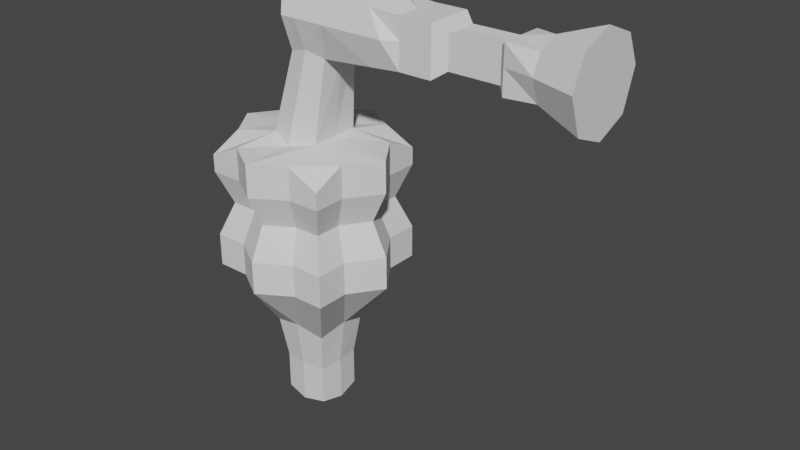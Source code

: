 # Source: JetGun.blend  (saved by Blender 3.4.6; exported with 4.5.12 LTS)
import bpy
from mathutils import Matrix  # noqa: F401  (used for matrix-valued properties, if any)

bpy.ops.wm.read_factory_settings(use_empty=True)
scene = bpy.context.scene
scene.name = 'Scene'

# ---- collections
col_collection = bpy.data.collections.new('Collection'); scene.collection.children.link(col_collection)

# ---- world
world_world = bpy.data.worlds.new('World'); scene.world = world_world
world_world.use_nodes = True; world_world.node_tree.nodes.clear()
_N = world_world.node_tree.nodes; _L = world_world.node_tree.links
n0 = _N.new('ShaderNodeOutputWorld'); n0.name = 'World Output'; n0.location = (300, 300)
n1 = _N.new('ShaderNodeBackground'); n1.name = 'Background'; n1.location = (10, 300)
n1.inputs[0].default_value = (0.05088, 0.05088, 0.05088, 1.0)
_L.new(n1.outputs[0], n0.inputs[0])
n0.is_active_output = True
world_world.color = (0.05088, 0.05088, 0.05088)
world_world.use_sun_shadow = False
world_world.sun_shadow_jitter_overblur = 0.0

# ---- meshes
me_cube_001 = bpy.data.meshes.new('Cube.001')
me_cube_001.from_pydata([(-1.0, -1.0, -1.0), (-1.0, -1.0, 0.7661), (-1.0, 1.0, -1.0), (-1.0, 1.0, 0.7661), (1.0, -1.0, -1.0), (1.0, -1.0, 0.7661), (1.0, 1.0, -1.0), (1.0, 1.0, 0.7661), (-1.349, 0.0, -1.0), (-0.8208, -0.8208, 0.0), (-1.349, 0.0, 1.0), (-0.8208, 0.8208, 0.0), (0.0, 1.307, -1.0), (0.0, 1.307, 1.0), (0.8208, 0.8208, 0.0), (1.349, 0.0, -1.0), (1.349, 0.0, 1.0), (0.8208, -0.8208, 0.0), (0.0, -1.307, -1.0), (0.0, -1.307, 1.0), (1.69, 0.0, 2.312), (0.0, -1.073, 0.0), (1.107, 0.0, 0.0), (0.0, 1.073, 0.0), (-1.107, 0.0, 0.0), (-1.0, -0.5, -1.0), (-1.0, -1.0, 0.5), (-1.0, 0.5, 1.0), (-1.0, 1.0, -0.5), (-0.5, 1.0, -1.0), (0.5, 1.0, 1.0), (1.0, 1.0, -0.5), (1.0, 0.5, -1.0), (1.0, -0.5, 1.0), (1.0, -1.0, -0.5), (0.5, -1.0, -1.0), (-0.5, -1.0, 1.0), (-1.0, 0.5, -1.0), (-1.0, -1.0, -0.5), (-1.0, -0.5, 1.0), (-1.0, 1.0, 0.5), (0.5, 1.0, -1.0), (-0.5, 1.0, 1.0), (1.0, 1.0, 0.5), (1.0, -0.5, -1.0), (1.0, 0.5, 1.0), (1.0, -1.0, 0.5), (-0.5, -1.0, -1.0), (0.5, -1.0, 1.0), (-0.000368, -0.4929, 1.003), (-0.000368, 0.4929, 1.003), (0.4176, 0.0, 1.099), (-0.3561, 0.0, 1.099), (0.0, -0.5, -1.895), (0.0, 0.5, -1.895), (-0.5, 0.0, -1.895), (0.5, 0.0, -1.895), (-0.4104, -0.8208, 0.0), (0.4104, -0.8208, 0.0), (0.0, -1.307, -0.5), (0.0, -1.307, 0.5), (0.8208, -0.4104, 0.0), (0.8208, 0.4104, 0.0), (1.349, 0.0, -0.5), (1.349, 0.0, 0.5), (0.4104, 0.8208, 0.0), (-0.4104, 0.8208, 0.0), (0.0, 1.307, -0.5), (0.0, 1.307, 0.5), (-0.8208, 0.4104, 0.0), (-0.8208, -0.4104, 0.0), (-1.349, 0.0, -0.5), (-1.349, 0.0, 0.5), (-1.0, -0.5, 0.5), (-1.0, -0.5, -0.5), (-1.0, 0.5, -0.5), (-0.5, 1.0, 0.5), (-0.5, 1.0, -0.5), (0.5, 1.0, -0.5), (1.0, 0.5, 0.5), (1.0, 0.5, -0.5), (1.0, -0.5, -0.5), (0.5, -1.0, 0.5), (0.5, -1.0, -0.5), (-0.5, -1.0, -0.5), (0.4404, 0.4404, -2.004), (-0.4361, 0.4404, -2.004), (-0.4361, -0.4361, -2.004), (-0.3561, 0.3868, 1.099), (0.4176, 0.3868, 1.099), (0.4176, -0.3868, 1.099), (-0.3561, -0.3868, 1.099), (0.4404, -0.4361, -2.004), (-0.5, -1.0, 0.5), (1.0, -0.5, 0.5), (0.5, 1.0, 0.5), (-1.0, 0.5, 0.5), (0.2064, 0.0, 3.324), (0.0, -0.4039, -2.619), (0.0, 0.4039, -2.619), (-0.4039, 0.0, -2.619), (0.4039, 0.0, -2.619), (0.3562, 0.3562, -2.638), (-0.3519, 0.3562, -2.638), (-0.3519, -0.3519, -2.638), (0.3562, -0.3519, -2.638), (-0.002302, -0.4014, -3.291), (0.0, 0.4039, -3.292), (-0.4039, 0.0, -3.292), (0.4039, 0.0, -3.292), (0.3562, 0.3562, -3.229), (-0.3519, 0.3562, -3.229), (-0.3519, -0.3519, -3.229), (0.3562, -0.3519, -3.229), (0.2888, -0.3773, 2.421), (0.2888, 0.3773, 2.421), (0.5772, 0.0, 2.233), (-0.1964, 0.0, 2.233), (-0.03836, 0.2961, 2.325), (0.5538, 0.2961, 2.325), (0.5538, -0.2961, 2.325), (-0.03836, -0.2961, 2.325), (0.2064, -0.5, 2.862), (0.2064, 0.5, 2.862), (1.881, 0.0, 2.46), (-0.2936, 0.0, 2.862), (-0.01048, 0.5, 2.862), (0.7064, 0.5, 2.862), (0.7064, -0.5, 2.862), (-0.01048, -0.5, 2.862), (0.2934, -0.3827, 3.205), (0.2934, 0.3827, 3.205), (0.7064, 0.0, 3.324), (-0.2936, 0.0, 3.169), (-0.08932, 0.3827, 3.205), (0.6761, 0.3827, 3.205), (0.6761, -0.3827, 3.205), (-0.08932, -0.3827, 3.205), (1.429, 0.3827, 2.431), (1.429, -0.3827, 2.431), (1.69, 0.5, 2.862), (1.69, -0.5, 2.862), (1.69, 0.0, 3.324), (1.429, 0.3827, 3.205), (1.429, -0.3827, 3.205), (1.881, 0.3576, 2.46), (1.881, -0.3576, 2.46), (2.57, 0.0, 2.596), (1.881, 0.3576, 2.853), (1.881, -0.3576, 2.853), (1.881, 0.0, 3.184), (1.881, 0.3576, 3.184), (1.881, -0.3576, 3.184), (2.374, 0.0, 2.46), (2.374, 0.3576, 2.46), (2.374, -0.3576, 2.46), (3.296, 0.0, 2.596), (2.374, 0.3576, 2.853), (2.374, -0.3576, 2.853), (2.374, 0.0, 3.184), (2.374, 0.3576, 3.184), (2.374, -0.3576, 3.184), (2.55, 0.2386, 2.584), (2.55, -0.2386, 2.584), (3.413, 0.0, 2.486), (2.55, 0.2386, 2.847), (2.55, -0.2386, 2.847), (2.57, 0.0, 3.055), (2.55, 0.2386, 3.067), (2.55, -0.2386, 3.067), (3.316, 0.2386, 2.584), (3.316, -0.2386, 2.584), (3.879, 0.0, 2.381), (3.316, 0.2386, 2.847), (3.316, -0.2386, 2.847), (3.296, 0.0, 3.055), (3.316, 0.2386, 3.067), (3.316, -0.2386, 3.067), (3.413, 0.3329, 2.486), (3.413, -0.3329, 2.486), (4.545, -0.6801, 2.872), (3.413, 0.3329, 2.852), (3.413, -0.3329, 2.852), (3.413, 0.0, 3.16), (3.413, 0.3329, 3.16), (3.413, -0.3329, 3.16), (3.879, 0.3086, 2.508), (3.879, -0.3086, 2.508), (3.879, 0.4339, 2.858), (3.879, -0.4339, 2.858), (3.879, 0.0, 3.259), (3.879, 0.3086, 3.132), (3.879, -0.3086, 3.132), (4.545, -0.4837, 2.323), (4.545, -1.879e-09, 2.124), (4.545, -1.879e-09, 2.872), (4.545, 0.4837, 2.323), (4.545, 0.4837, 3.302), (4.545, 0.6801, 2.872), (4.545, -0.4837, 3.302), (4.545, -1.879e-09, 3.501)], [], [(96, 27, 3, 40), (95, 30, 7, 43), (94, 33, 5, 46), (93, 36, 1, 26), (92, 44, 4, 35), (91, 39, 1, 36), (90, 49, 19, 48), (49, 90, 120, 114), (88, 27, 10, 52), (87, 53, 18, 47), (53, 87, 104, 98), (85, 32, 15, 56), (84, 57, 9, 38), (83, 58, 21, 59), (82, 48, 19, 60), (81, 61, 17, 34), (80, 62, 22, 63), (79, 45, 16, 64), (78, 65, 14, 31), (77, 66, 23, 67), (76, 42, 13, 68), (75, 69, 11, 28), (74, 70, 24, 71), (73, 39, 10, 72), (70, 73, 72, 24), (9, 26, 73, 70), (26, 1, 39, 73), (25, 74, 71, 8), (0, 38, 74, 25), (38, 9, 70, 74), (37, 75, 28, 2), (8, 71, 75, 37), (71, 24, 69, 75), (66, 76, 68, 23), (11, 40, 76, 66), (40, 3, 42, 76), (29, 77, 67, 12), (2, 28, 77, 29), (28, 11, 66, 77), (41, 78, 31, 6), (12, 67, 78, 41), (67, 23, 65, 78), (62, 79, 64, 22), (14, 43, 79, 62), (43, 7, 45, 79), (32, 80, 63, 15), (6, 31, 80, 32), (31, 14, 62, 80), (44, 81, 34, 4), (15, 63, 81, 44), (63, 22, 61, 81), (58, 82, 60, 21), (17, 46, 82, 58), (46, 5, 48, 82), (35, 83, 59, 18), (4, 34, 83, 35), (34, 17, 58, 83), (47, 84, 38, 0), (18, 59, 84, 47), (59, 21, 57, 84), (54, 85, 102, 99), (12, 41, 85, 54), (41, 6, 32, 85), (37, 86, 55, 8), (2, 29, 86, 37), (29, 12, 54, 86), (25, 87, 47, 0), (8, 55, 87, 25), (55, 86, 103, 100), (50, 88, 118, 115), (13, 42, 88, 50), (42, 3, 27, 88), (45, 89, 51, 16), (7, 30, 89, 45), (30, 13, 50, 89), (33, 90, 48, 5), (16, 51, 90, 33), (52, 91, 121, 117), (49, 91, 36, 19), (51, 89, 119, 116), (52, 10, 39, 91), (53, 92, 35, 18), (92, 53, 98, 105), (56, 15, 44, 92), (57, 93, 26, 9), (21, 60, 93, 57), (60, 19, 36, 93), (61, 94, 46, 17), (22, 64, 94, 61), (64, 16, 33, 94), (65, 95, 43, 14), (23, 68, 95, 65), (68, 13, 30, 95), (69, 96, 40, 11), (24, 72, 96, 69), (72, 10, 27, 96), (102, 101, 109, 110), (100, 103, 111, 108), (104, 100, 108, 112), (101, 105, 113, 109), (85, 56, 101, 102), (87, 55, 100, 104), (56, 92, 105, 101), (86, 54, 99, 103), (105, 98, 106, 113), (98, 104, 112, 106), (103, 99, 107, 111), (99, 102, 110, 107), (118, 117, 125, 126), (116, 119, 138, 20), (119, 127, 140, 138), (117, 121, 129, 125), (88, 52, 117, 118), (90, 51, 116, 120), (89, 50, 115, 119), (91, 49, 114, 121), (125, 129, 137, 133), (123, 126, 134, 131), (127, 123, 131, 135), (122, 128, 136, 130), (121, 114, 122, 129), (114, 120, 128, 122), (119, 115, 123, 127), (115, 118, 126, 123), (135, 131, 97, 132), (131, 134, 133, 97), (132, 97, 130, 136), (97, 133, 137, 130), (120, 116, 20, 139), (136, 128, 141, 144), (126, 125, 133, 134), (129, 122, 130, 137), (20, 138, 145, 124), (140, 143, 151, 148), (138, 140, 148, 145), (142, 144, 152, 150), (128, 120, 139, 141), (132, 136, 144, 142), (135, 132, 142, 143), (127, 135, 143, 140), (124, 145, 154, 153), (148, 151, 160, 157), (145, 148, 157, 154), (150, 152, 161, 159), (141, 139, 146, 149), (143, 142, 150, 151), (144, 141, 149, 152), (139, 20, 124, 146), (154, 157, 165, 162), (159, 161, 169, 167), (155, 153, 147, 163), (161, 158, 166, 169), (149, 146, 155, 158), (151, 150, 159, 160), (152, 149, 158, 161), (146, 124, 153, 155), (169, 166, 174, 177), (168, 167, 175, 176), (166, 163, 171, 174), (147, 162, 170, 156), (157, 160, 168, 165), (153, 154, 162, 147), (158, 155, 163, 166), (160, 159, 167, 168), (174, 171, 179, 182), (156, 170, 178, 164), (173, 176, 184, 181), (170, 173, 181, 178), (163, 147, 156, 171), (167, 169, 177, 175), (162, 165, 173, 170), (165, 168, 176, 173), (181, 184, 191, 188), (178, 181, 188, 186), (183, 185, 192, 190), (179, 164, 172, 187), (176, 175, 183, 184), (177, 174, 182, 185), (171, 156, 164, 179), (175, 177, 185, 183), (190, 192, 199, 200), (187, 172, 194, 193), (192, 189, 180, 199), (191, 190, 200, 197), (164, 178, 186, 172), (182, 179, 187, 189), (184, 183, 190, 191), (185, 182, 189, 192), (194, 196, 198, 195), (193, 194, 195, 180), (180, 195, 200, 199), (195, 198, 197, 200), (186, 188, 198, 196), (188, 191, 197, 198), (172, 186, 196, 194), (189, 187, 193, 180), (109, 113, 106), (109, 107, 110), (111, 107, 108), (108, 106, 112), (107, 109, 106, 108)])
_uv = me_cube_001.uv_layers.new(name='UVMap')
_uv.uv.foreach_set('vector', [0.5625, 0.1875, 0.625, 0.1875, 0.625, 0.25, 0.5625, 0.25, 0.5625, 0.4375, 0.625, 0.4375, 0.625, 0.5, 0.5625, 0.5, 0.5625, 0.6875, 0.625, 0.6875, 0.625, 0.75, 0.5625, 0.75, 0.5625, 0.9375, 0.625, 0.9375, 0.625, 1.0, 0.5625, 1.0, 0.3125, 0.6875, 0.375, 0.6875, 0.375, 0.75, 0.3125, 0.75, 0.8125, 0.6875, 0.875, 0.6875, 0.875, 0.75, 0.8125, 0.75, 0.6875, 0.6875, 0.75, 0.6875, 0.75, 0.75, 0.6875, 0.75, 0.75, 0.6875, 0.6875, 0.6875, 0.6875, 0.6875, 0.75, 0.6875, 0.8125, 0.5625, 0.875, 0.5625, 0.875, 0.625, 0.8125, 0.625, 0.1875, 0.6875, 0.25, 0.6875, 0.25, 0.75, 0.1875, 0.75, 0.25, 0.6875, 0.1875, 0.6875, 0.1875, 0.6875, 0.25, 0.6875, 0.3125, 0.5625, 0.375, 0.5625, 0.375, 0.625, 0.3125, 0.625, 0.4375, 0.9375, 0.5, 0.9375, 0.5, 1.0, 0.4375, 1.0, 0.4375, 0.8125, 0.5, 0.8125, 0.5, 0.875, 0.4375, 0.875, 0.5625, 0.8125, 0.625, 0.8125, 0.625, 0.875, 0.5625, 0.875, 0.4375, 0.6875, 0.5, 0.6875, 0.5, 0.75, 0.4375, 0.75, 0.4375, 0.5625, 0.5, 0.5625, 0.5, 0.625, 0.4375, 0.625, 0.5625, 0.5625, 0.625, 0.5625, 0.625, 0.625, 0.5625, 0.625, 0.4375, 0.4375, 0.5, 0.4375, 0.5, 0.5, 0.4375, 0.5, 0.4375, 0.3125, 0.5, 0.3125, 0.5, 0.375, 0.4375, 0.375, 0.5625, 0.3125, 0.625, 0.3125, 0.625, 0.375, 0.5625, 0.375, 0.4375, 0.1875, 0.5, 0.1875, 0.5, 0.25, 0.4375, 0.25, 0.4375, 0.0625, 0.5, 0.0625, 0.5, 0.125, 0.4375, 0.125, 0.5625, 0.0625, 0.625, 0.0625, 0.625, 0.125, 0.5625, 0.125, 0.5, 0.0625, 0.5625, 0.0625, 0.5625, 0.125, 0.5, 0.125, 0.5, 0.0, 0.5625, 0.0, 0.5625, 0.0625, 0.5, 0.0625, 0.5625, 0.0, 0.625, 0.0, 0.625, 0.0625, 0.5625, 0.0625, 0.375, 0.0625, 0.4375, 0.0625, 0.4375, 0.125, 0.375, 0.125, 0.375, 0.0, 0.4375, 0.0, 0.4375, 0.0625, 0.375, 0.0625, 0.4375, 0.0, 0.5, 0.0, 0.5, 0.0625, 0.4375, 0.0625, 0.375, 0.1875, 0.4375, 0.1875, 0.4375, 0.25, 0.375, 0.25, 0.375, 0.125, 0.4375, 0.125, 0.4375, 0.1875, 0.375, 0.1875, 0.4375, 0.125, 0.5, 0.125, 0.5, 0.1875, 0.4375, 0.1875, 0.5, 0.3125, 0.5625, 0.3125, 0.5625, 0.375, 0.5, 0.375, 0.5, 0.25, 0.5625, 0.25, 0.5625, 0.3125, 0.5, 0.3125, 0.5625, 0.25, 0.625, 0.25, 0.625, 0.3125, 0.5625, 0.3125, 0.375, 0.3125, 0.4375, 0.3125, 0.4375, 0.375, 0.375, 0.375, 0.375, 0.25, 0.4375, 0.25, 0.4375, 0.3125, 0.375, 0.3125, 0.4375, 0.25, 0.5, 0.25, 0.5, 0.3125, 0.4375, 0.3125, 0.375, 0.4375, 0.4375, 0.4375, 0.4375, 0.5, 0.375, 0.5, 0.375, 0.375, 0.4375, 0.375, 0.4375, 0.4375, 0.375, 0.4375, 0.4375, 0.375, 0.5, 0.375, 0.5, 0.4375, 0.4375, 0.4375, 0.5, 0.5625, 0.5625, 0.5625, 0.5625, 0.625, 0.5, 0.625, 0.5, 0.5, 0.5625, 0.5, 0.5625, 0.5625, 0.5, 0.5625, 0.5625, 0.5, 0.625, 0.5, 0.625, 0.5625, 0.5625, 0.5625, 0.375, 0.5625, 0.4375, 0.5625, 0.4375, 0.625, 0.375, 0.625, 0.375, 0.5, 0.4375, 0.5, 0.4375, 0.5625, 0.375, 0.5625, 0.4375, 0.5, 0.5, 0.5, 0.5, 0.5625, 0.4375, 0.5625, 0.375, 0.6875, 0.4375, 0.6875, 0.4375, 0.75, 0.375, 0.75, 0.375, 0.625, 0.4375, 0.625, 0.4375, 0.6875, 0.375, 0.6875, 0.4375, 0.625, 0.5, 0.625, 0.5, 0.6875, 0.4375, 0.6875, 0.5, 0.8125, 0.5625, 0.8125, 0.5625, 0.875, 0.5, 0.875, 0.5, 0.75, 0.5625, 0.75, 0.5625, 0.8125, 0.5, 0.8125, 0.5625, 0.75, 0.625, 0.75, 0.625, 0.8125, 0.5625, 0.8125, 0.375, 0.8125, 0.4375, 0.8125, 0.4375, 0.875, 0.375, 0.875, 0.375, 0.75, 0.4375, 0.75, 0.4375, 0.8125, 0.375, 0.8125, 0.4375, 0.75, 0.5, 0.75, 0.5, 0.8125, 0.4375, 0.8125, 0.375, 0.9375, 0.4375, 0.9375, 0.4375, 1.0, 0.375, 1.0, 0.375, 0.875, 0.4375, 0.875, 0.4375, 0.9375, 0.375, 0.9375, 0.4375, 0.875, 0.5, 0.875, 0.5, 0.9375, 0.4375, 0.9375, 0.25, 0.5625, 0.3125, 0.5625, 0.3125, 0.5625, 0.25, 0.5625, 0.25, 0.5, 0.3125, 0.5, 0.3125, 0.5625, 0.25, 0.5625, 0.3125, 0.5, 0.375, 0.5, 0.375, 0.5625, 0.3125, 0.5625, 0.125, 0.5625, 0.1875, 0.5625, 0.1875, 0.625, 0.125, 0.625, 0.125, 0.5, 0.1875, 0.5, 0.1875, 0.5625, 0.125, 0.5625, 0.1875, 0.5, 0.25, 0.5, 0.25, 0.5625, 0.1875, 0.5625, 0.125, 0.6875, 0.1875, 0.6875, 0.1875, 0.75, 0.125, 0.75, 0.125, 0.625, 0.1875, 0.625, 0.1875, 0.6875, 0.125, 0.6875, 0.1875, 0.625, 0.1875, 0.5625, 0.1875, 0.5625, 0.1875, 0.625, 0.75, 0.5625, 0.8125, 0.5625, 0.8125, 0.5625, 0.75, 0.5625, 0.75, 0.5, 0.8125, 0.5, 0.8125, 0.5625, 0.75, 0.5625, 0.8125, 0.5, 0.875, 0.5, 0.875, 0.5625, 0.8125, 0.5625, 0.625, 0.5625, 0.6875, 0.5625, 0.6875, 0.625, 0.625, 0.625, 0.625, 0.5, 0.6875, 0.5, 0.6875, 0.5625, 0.625, 0.5625, 0.6875, 0.5, 0.75, 0.5, 0.75, 0.5625, 0.6875, 0.5625, 0.625, 0.6875, 0.6875, 0.6875, 0.6875, 0.75, 0.625, 0.75, 0.625, 0.625, 0.6875, 0.625, 0.6875, 0.6875, 0.625, 0.6875, 0.8125, 0.625, 0.8125, 0.6875, 0.8125, 0.6875, 0.8125, 0.625, 0.75, 0.6875, 0.8125, 0.6875, 0.8125, 0.75, 0.75, 0.75, 0.6875, 0.625, 0.6875, 0.5625, 0.6875, 0.5625, 0.6875, 0.625, 0.8125, 0.625, 0.875, 0.625, 0.875, 0.6875, 0.8125, 0.6875, 0.25, 0.6875, 0.3125, 0.6875, 0.3125, 0.75, 0.25, 0.75, 0.3125, 0.6875, 0.25, 0.6875, 0.25, 0.6875, 0.3125, 0.6875, 0.3125, 0.625, 0.375, 0.625, 0.375, 0.6875, 0.3125, 0.6875, 0.5, 0.9375, 0.5625, 0.9375, 0.5625, 1.0, 0.5, 1.0, 0.5, 0.875, 0.5625, 0.875, 0.5625, 0.9375, 0.5, 0.9375, 0.5625, 0.875, 0.625, 0.875, 0.625, 0.9375, 0.5625, 0.9375, 0.5, 0.6875, 0.5625, 0.6875, 0.5625, 0.75, 0.5, 0.75, 0.5, 0.625, 0.5625, 0.625, 0.5625, 0.6875, 0.5, 0.6875, 0.5625, 0.625, 0.625, 0.625, 0.625, 0.6875, 0.5625, 0.6875, 0.5, 0.4375, 0.5625, 0.4375, 0.5625, 0.5, 0.5, 0.5, 0.5, 0.375, 0.5625, 0.375, 0.5625, 0.4375, 0.5, 0.4375, 0.5625, 0.375, 0.625, 0.375, 0.625, 0.4375, 0.5625, 0.4375, 0.5, 0.1875, 0.5625, 0.1875, 0.5625, 0.25, 0.5, 0.25, 0.5, 0.125, 0.5625, 0.125, 0.5625, 0.1875, 0.5, 0.1875, 0.5625, 0.125, 0.625, 0.125, 0.625, 0.1875, 0.5625, 0.1875, 0.3125, 0.5625, 0.3125, 0.625, 0.3125, 0.625, 0.3125, 0.5625, 0.1875, 0.625, 0.1875, 0.5625, 0.1875, 0.5625, 0.1875, 0.625, 0.1875, 0.6875, 0.1875, 0.625, 0.1875, 0.625, 0.1875, 0.6875, 0.3125, 0.625, 0.3125, 0.6875, 0.3125, 0.6875, 0.3125, 0.625, 0.3125, 0.5625, 0.3125, 0.625, 0.3125, 0.625, 0.3125, 0.5625, 0.1875, 0.6875, 0.1875, 0.625, 0.1875, 0.625, 0.1875, 0.6875, 0.3125, 0.625, 0.3125, 0.6875, 0.3125, 0.6875, 0.3125, 0.625, 0.1875, 0.5625, 0.25, 0.5625, 0.25, 0.5625, 0.1875, 0.5625, 0.3125, 0.6875, 0.25, 0.6875, 0.25, 0.6875, 0.3125, 0.6875, 0.25, 0.6875, 0.1875, 0.6875, 0.1875, 0.6875, 0.25, 0.6875, 0.1875, 0.5625, 0.25, 0.5625, 0.25, 0.5625, 0.1875, 0.5625, 0.25, 0.5625, 0.3125, 0.5625, 0.3125, 0.5625, 0.25, 0.5625, 0.8125, 0.5625, 0.8125, 0.625, 0.8125, 0.625, 0.8125, 0.5625, 0.6875, 0.625, 0.6875, 0.5625, 0.6875, 0.5625, 0.6875, 0.625, 0.6875, 0.5625, 0.6875, 0.5625, 0.6875, 0.5625, 0.6875, 0.5625, 0.8125, 0.625, 0.8125, 0.6875, 0.8125, 0.6875, 0.8125, 0.625, 0.8125, 0.5625, 0.8125, 0.625, 0.8125, 0.625, 0.8125, 0.5625, 0.6875, 0.6875, 0.6875, 0.625, 0.6875, 0.625, 0.6875, 0.6875, 0.6875, 0.5625, 0.75, 0.5625, 0.75, 0.5625, 0.6875, 0.5625, 0.8125, 0.6875, 0.75, 0.6875, 0.75, 0.6875, 0.8125, 0.6875, 0.8125, 0.625, 0.8125, 0.6875, 0.8125, 0.6875, 0.8125, 0.625, 0.75, 0.5625, 0.8125, 0.5625, 0.8125, 0.5625, 0.75, 0.5625, 0.6875, 0.5625, 0.75, 0.5625, 0.75, 0.5625, 0.6875, 0.5625, 0.75, 0.6875, 0.6875, 0.6875, 0.6875, 0.6875, 0.75, 0.6875, 0.8125, 0.6875, 0.75, 0.6875, 0.75, 0.6875, 0.8125, 0.6875, 0.75, 0.6875, 0.6875, 0.6875, 0.6875, 0.6875, 0.75, 0.6875, 0.6875, 0.5625, 0.75, 0.5625, 0.75, 0.5625, 0.6875, 0.5625, 0.75, 0.5625, 0.8125, 0.5625, 0.8125, 0.5625, 0.75, 0.5625, 0.6875, 0.5625, 0.75, 0.5625, 0.75, 0.625, 0.6875, 0.625, 0.75, 0.5625, 0.8125, 0.5625, 0.8125, 0.625, 0.75, 0.625, 0.6875, 0.625, 0.75, 0.625, 0.75, 0.6875, 0.6875, 0.6875, 0.75, 0.625, 0.8125, 0.625, 0.8125, 0.6875, 0.75, 0.6875, 0.6875, 0.6875, 0.6875, 0.625, 0.6875, 0.625, 0.6875, 0.6875, 0.6875, 0.6875, 0.6875, 0.6875, 0.6875, 0.6875, 0.6875, 0.6875, 0.8125, 0.5625, 0.8125, 0.625, 0.8125, 0.625, 0.8125, 0.5625, 0.8125, 0.6875, 0.75, 0.6875, 0.75, 0.6875, 0.8125, 0.6875, 0.6875, 0.625, 0.6875, 0.5625, 0.6875, 0.5625, 0.6875, 0.625, 0.6875, 0.5625, 0.6875, 0.5625, 0.6875, 0.5625, 0.6875, 0.5625, 0.6875, 0.5625, 0.6875, 0.5625, 0.6875, 0.5625, 0.6875, 0.5625, 0.6875, 0.625, 0.6875, 0.6875, 0.6875, 0.6875, 0.6875, 0.625, 0.6875, 0.6875, 0.6875, 0.6875, 0.6875, 0.6875, 0.6875, 0.6875, 0.6875, 0.625, 0.6875, 0.6875, 0.6875, 0.6875, 0.6875, 0.625, 0.6875, 0.5625, 0.6875, 0.625, 0.6875, 0.625, 0.6875, 0.5625, 0.6875, 0.5625, 0.6875, 0.5625, 0.6875, 0.5625, 0.6875, 0.5625, 0.6875, 0.625, 0.6875, 0.5625, 0.6875, 0.5625, 0.6875, 0.625, 0.6875, 0.5625, 0.6875, 0.5625, 0.6875, 0.5625, 0.6875, 0.5625, 0.6875, 0.5625, 0.6875, 0.5625, 0.6875, 0.5625, 0.6875, 0.5625, 0.6875, 0.625, 0.6875, 0.6875, 0.6875, 0.6875, 0.6875, 0.625, 0.6875, 0.6875, 0.6875, 0.6875, 0.6875, 0.6875, 0.6875, 0.6875, 0.6875, 0.5625, 0.6875, 0.625, 0.6875, 0.625, 0.6875, 0.5625, 0.6875, 0.6875, 0.6875, 0.6875, 0.6875, 0.6875, 0.6875, 0.6875, 0.6875, 0.6875, 0.6875, 0.625, 0.6875, 0.625, 0.6875, 0.6875, 0.6875, 0.5625, 0.6875, 0.5625, 0.6875, 0.5625, 0.6875, 0.5625, 0.6875, 0.625, 0.6875, 0.6875, 0.6875, 0.6875, 0.6875, 0.625, 0.6875, 0.6875, 0.6875, 0.625, 0.6875, 0.625, 0.6875, 0.6875, 0.6875, 0.6875, 0.6875, 0.6875, 0.6875, 0.6875, 0.6875, 0.6875, 0.6875, 0.6875, 0.6875, 0.6875, 0.6875, 0.6875, 0.6875, 0.6875, 0.6875, 0.5625, 0.6875, 0.625, 0.6875, 0.625, 0.6875, 0.5625, 0.6875, 0.6875, 0.6875, 0.6875, 0.6875, 0.6875, 0.6875, 0.6875, 0.6875, 0.6875, 0.6875, 0.625, 0.6875, 0.625, 0.6875, 0.6875, 0.6875, 0.6875, 0.6875, 0.6875, 0.6875, 0.6875, 0.6875, 0.6875, 0.6875, 0.5625, 0.6875, 0.625, 0.6875, 0.625, 0.6875, 0.5625, 0.6875, 0.6875, 0.6875, 0.6875, 0.6875, 0.6875, 0.6875, 0.6875, 0.6875, 0.625, 0.6875, 0.5625, 0.6875, 0.5625, 0.6875, 0.625, 0.6875, 0.5625, 0.6875, 0.5625, 0.6875, 0.5625, 0.6875, 0.5625, 0.6875, 0.625, 0.6875, 0.5625, 0.6875, 0.5625, 0.6875, 0.625, 0.6875, 0.6875, 0.6875, 0.6875, 0.6875, 0.6875, 0.6875, 0.6875, 0.6875, 0.5625, 0.6875, 0.625, 0.6875, 0.625, 0.6875, 0.5625, 0.6875, 0.6875, 0.6875, 0.6875, 0.6875, 0.6875, 0.6875, 0.6875, 0.6875, 0.625, 0.6875, 0.5625, 0.6875, 0.5625, 0.6875, 0.625, 0.6875, 0.5625, 0.6875, 0.5625, 0.6875, 0.5625, 0.6875, 0.5625, 0.6875, 0.5625, 0.6875, 0.5625, 0.6875, 0.5625, 0.6875, 0.5625, 0.6875, 0.6875, 0.6875, 0.625, 0.6875, 0.625, 0.6875, 0.6875, 0.6875, 0.625, 0.6875, 0.6875, 0.6875, 0.6875, 0.6875, 0.625, 0.6875, 0.5625, 0.6875, 0.5625, 0.6875, 0.5625, 0.6875, 0.5625, 0.6875, 0.5625, 0.6875, 0.5625, 0.6875, 0.5625, 0.6875, 0.5625, 0.6875, 0.5625, 0.6875, 0.5625, 0.6875, 0.5625, 0.6875, 0.5625, 0.6875, 0.5625, 0.6875, 0.5625, 0.6875, 0.5625, 0.6875, 0.5625, 0.6875, 0.625, 0.6875, 0.6875, 0.6875, 0.6875, 0.6875, 0.625, 0.6875, 0.6875, 0.6875, 0.625, 0.6875, 0.625, 0.6875, 0.6875, 0.6875, 0.5625, 0.6875, 0.625, 0.6875, 0.625, 0.6875, 0.5625, 0.6875, 0.6875, 0.6875, 0.6875, 0.6875, 0.6875, 0.6875, 0.6875, 0.6875, 0.6875, 0.6875, 0.625, 0.6875, 0.625, 0.6875, 0.6875, 0.6875, 0.625, 0.6875, 0.6875, 0.6875, 0.6875, 0.6875, 0.625, 0.6875, 0.625, 0.6875, 0.6875, 0.6875, 0.6875, 0.6875, 0.625, 0.6875, 0.6875, 0.6875, 0.625, 0.6875, 0.625, 0.6875, 0.6875, 0.6875, 0.6875, 0.6875, 0.6875, 0.6875, 0.6875, 0.6875, 0.6875, 0.6875, 0.5625, 0.6875, 0.625, 0.6875, 0.625, 0.6875, 0.5625, 0.6875, 0.625, 0.6875, 0.5625, 0.6875, 0.5625, 0.6875, 0.625, 0.6875, 0.6875, 0.6875, 0.6875, 0.6875, 0.6875, 0.6875, 0.6875, 0.6875, 0.5625, 0.6875, 0.625, 0.6875, 0.625, 0.6875, 0.5625, 0.6875, 0.6875, 0.6875, 0.6875, 0.6875, 0.6875, 0.6875, 0.6875, 0.6875, 0.625, 0.6875, 0.5625, 0.6875, 0.5625, 0.6875, 0.625, 0.6875, 0.6875, 0.6875, 0.625, 0.6875, 0.625, 0.6875, 0.6875, 0.6875, 0.6875, 0.6875, 0.625, 0.6875, 0.625, 0.6875, 0.6875, 0.6875, 0.625, 0.6875, 0.5625, 0.6875, 0.5625, 0.6875, 0.625, 0.6875, 0.5625, 0.6875, 0.5625, 0.6875, 0.5625, 0.6875, 0.5625, 0.6875, 0.5625, 0.6875, 0.5625, 0.6875, 0.5625, 0.6875, 0.5625, 0.6875, 0.625, 0.6875, 0.5625, 0.6875, 0.5625, 0.6875, 0.625, 0.6875, 0.6875, 0.6875, 0.6875, 0.6875, 0.6875, 0.6875, 0.6875, 0.3125, 0.625, 0.3125, 0.6875, 0.25, 0.6875, 0.3125, 0.625, 0.25, 0.5625, 0.3125, 0.5625, 0.1875, 0.5625, 0.25, 0.5625, 0.1875, 0.625, 0.1875, 0.625, 0.25, 0.6875, 0.1875, 0.6875, 0.25, 0.5625, 0.3125, 0.625, 0.25, 0.6875, 0.1875, 0.625])
me_cube_001.update()

# ---- objects
ob_jetgun = bpy.data.objects.new('JetGun', me_cube_001)

# ---- transforms, parenting, visibility, modifiers, constraints
ob_jetgun.location = (0.0, 0.0, 0.0)

# ---- collection membership
col_collection.objects.link(ob_jetgun)

# ---- scene / render settings (as saved in the file)
scene.frame_start = 1; scene.frame_end = 250; scene.frame_set(1)
scene.render.engine = 'BLENDER_EEVEE_NEXT'
scene.cycles.sampling_pattern = 'TABULATED_SOBOL'
scene.cycles.use_light_tree = False
scene.view_settings.view_transform = 'Filmic'
bpy.context.view_layer.update()

# ---- added for rendering (the .blend has no active camera and no usable light): camera, sun
cam_auto = bpy.data.cameras.new('AutoCamera')
cam_auto.lens = 50.0
cam_auto.sensor_width = 36.0
cam_auto.clip_end = 1000.0
ob_auto_camera = bpy.data.objects.new('AutoCamera', cam_auto)
scene.collection.objects.link(ob_auto_camera)
ob_auto_camera.location = (10.2636, -10.3985, 7.03656)
ob_auto_camera.rotation_euler = (1.09748, -7.21219e-08, 0.694738)
scene.camera = ob_auto_camera
light_auto_sun = bpy.data.lights.new('AutoSun', 'SUN')
light_auto_sun.energy = 3.0
light_auto_sun.angle = 0.0523599
ob_auto_sun = bpy.data.objects.new('AutoSun', light_auto_sun)
scene.collection.objects.link(ob_auto_sun)
ob_auto_sun.rotation_euler = (0.872665, 0.174533, 0.523599)
bpy.context.view_layer.update()
